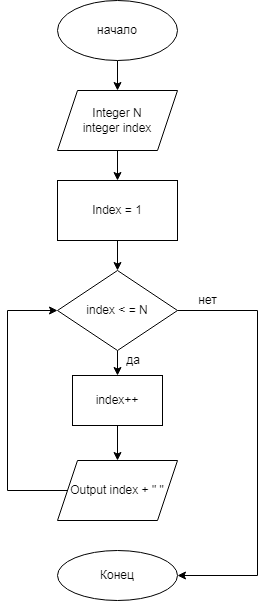

The diagram above was exported from draw.io. Its source (the exported page's mxGraphModel, read from the mxfile embedded in the PNG):
<mxGraphModel dx="1434" dy="774" grid="1" gridSize="10" guides="1" tooltips="1" connect="1" arrows="1" fold="1" page="1" pageScale="1" pageWidth="827" pageHeight="1169" math="0" shadow="0">
  <root>
    <mxCell id="0" />
    <mxCell id="1" parent="0" />
    <mxCell id="gBvNXJ7VYWR_GtLaJd7x-25" value="" style="edgeStyle=orthogonalEdgeStyle;rounded=0;orthogonalLoop=1;jettySize=auto;html=1;" parent="1" source="gBvNXJ7VYWR_GtLaJd7x-1" target="gBvNXJ7VYWR_GtLaJd7x-22" edge="1">
      <mxGeometry relative="1" as="geometry" />
    </mxCell>
    <mxCell id="gBvNXJ7VYWR_GtLaJd7x-1" value="начало" style="ellipse;whiteSpace=wrap;html=1;" parent="1" vertex="1">
      <mxGeometry x="360" y="50" width="120" height="60" as="geometry" />
    </mxCell>
    <mxCell id="gBvNXJ7VYWR_GtLaJd7x-13" value="" style="edgeStyle=orthogonalEdgeStyle;rounded=0;orthogonalLoop=1;jettySize=auto;html=1;" parent="1" source="gBvNXJ7VYWR_GtLaJd7x-10" target="gBvNXJ7VYWR_GtLaJd7x-12" edge="1">
      <mxGeometry relative="1" as="geometry" />
    </mxCell>
    <mxCell id="gBvNXJ7VYWR_GtLaJd7x-10" value="Index = 1" style="rounded=0;whiteSpace=wrap;html=1;" parent="1" vertex="1">
      <mxGeometry x="360" y="230" width="120" height="60" as="geometry" />
    </mxCell>
    <mxCell id="gBvNXJ7VYWR_GtLaJd7x-15" value="" style="edgeStyle=orthogonalEdgeStyle;rounded=0;orthogonalLoop=1;jettySize=auto;html=1;" parent="1" source="gBvNXJ7VYWR_GtLaJd7x-12" target="gBvNXJ7VYWR_GtLaJd7x-14" edge="1">
      <mxGeometry relative="1" as="geometry" />
    </mxCell>
    <mxCell id="gBvNXJ7VYWR_GtLaJd7x-21" style="edgeStyle=orthogonalEdgeStyle;rounded=0;orthogonalLoop=1;jettySize=auto;html=1;entryX=1;entryY=0.5;entryDx=0;entryDy=0;" parent="1" source="gBvNXJ7VYWR_GtLaJd7x-12" target="gBvNXJ7VYWR_GtLaJd7x-20" edge="1">
      <mxGeometry relative="1" as="geometry">
        <Array as="points">
          <mxPoint x="560" y="360" />
          <mxPoint x="560" y="625" />
        </Array>
      </mxGeometry>
    </mxCell>
    <mxCell id="gBvNXJ7VYWR_GtLaJd7x-12" value="index &amp;lt; = N" style="rhombus;whiteSpace=wrap;html=1;" parent="1" vertex="1">
      <mxGeometry x="360" y="320" width="120" height="80" as="geometry" />
    </mxCell>
    <mxCell id="gBvNXJ7VYWR_GtLaJd7x-18" value="" style="edgeStyle=orthogonalEdgeStyle;rounded=0;orthogonalLoop=1;jettySize=auto;html=1;" parent="1" source="gBvNXJ7VYWR_GtLaJd7x-14" target="gBvNXJ7VYWR_GtLaJd7x-17" edge="1">
      <mxGeometry relative="1" as="geometry" />
    </mxCell>
    <mxCell id="gBvNXJ7VYWR_GtLaJd7x-14" value="index++" style="rounded=0;whiteSpace=wrap;html=1;" parent="1" vertex="1">
      <mxGeometry x="375" y="425" width="90" height="50" as="geometry" />
    </mxCell>
    <mxCell id="gBvNXJ7VYWR_GtLaJd7x-16" value="&amp;nbsp;да" style="text;html=1;align=center;verticalAlign=middle;resizable=0;points=[];autosize=1;strokeColor=none;fillColor=none;" parent="1" vertex="1">
      <mxGeometry x="414" y="395" width="40" height="30" as="geometry" />
    </mxCell>
    <mxCell id="gBvNXJ7VYWR_GtLaJd7x-19" style="edgeStyle=orthogonalEdgeStyle;rounded=0;orthogonalLoop=1;jettySize=auto;html=1;entryX=0;entryY=0.5;entryDx=0;entryDy=0;" parent="1" source="gBvNXJ7VYWR_GtLaJd7x-17" target="gBvNXJ7VYWR_GtLaJd7x-12" edge="1">
      <mxGeometry relative="1" as="geometry">
        <Array as="points">
          <mxPoint x="310" y="540" />
          <mxPoint x="310" y="360" />
        </Array>
      </mxGeometry>
    </mxCell>
    <mxCell id="gBvNXJ7VYWR_GtLaJd7x-17" value="Output index + &quot; &quot;" style="shape=parallelogram;perimeter=parallelogramPerimeter;whiteSpace=wrap;html=1;fixedSize=1;" parent="1" vertex="1">
      <mxGeometry x="360" y="510" width="120" height="60" as="geometry" />
    </mxCell>
    <mxCell id="gBvNXJ7VYWR_GtLaJd7x-20" value="Конец" style="ellipse;whiteSpace=wrap;html=1;" parent="1" vertex="1">
      <mxGeometry x="360" y="600" width="120" height="50" as="geometry" />
    </mxCell>
    <mxCell id="gBvNXJ7VYWR_GtLaJd7x-26" value="" style="edgeStyle=orthogonalEdgeStyle;rounded=0;orthogonalLoop=1;jettySize=auto;html=1;" parent="1" source="gBvNXJ7VYWR_GtLaJd7x-22" target="gBvNXJ7VYWR_GtLaJd7x-10" edge="1">
      <mxGeometry relative="1" as="geometry" />
    </mxCell>
    <mxCell id="gBvNXJ7VYWR_GtLaJd7x-22" value="Integer N&lt;br&gt;integer index" style="shape=parallelogram;perimeter=parallelogramPerimeter;whiteSpace=wrap;html=1;fixedSize=1;" parent="1" vertex="1">
      <mxGeometry x="360" y="140" width="120" height="60" as="geometry" />
    </mxCell>
    <mxCell id="gBvNXJ7VYWR_GtLaJd7x-27" value="нет" style="text;html=1;align=center;verticalAlign=middle;resizable=0;points=[];autosize=1;strokeColor=none;fillColor=none;" parent="1" vertex="1">
      <mxGeometry x="490" y="335" width="40" height="30" as="geometry" />
    </mxCell>
  </root>
</mxGraphModel>